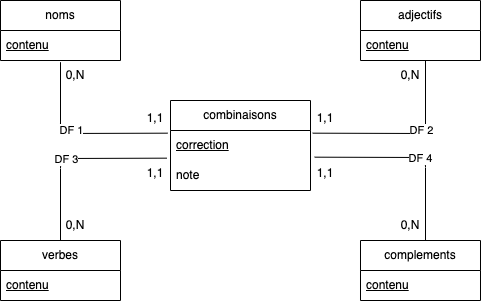

The diagram above was exported from draw.io. Its source (the exported page's mxGraphModel, read from the mxfile embedded in the PNG):
<mxGraphModel dx="827" dy="503" grid="1" gridSize="10" guides="1" tooltips="1" connect="1" arrows="1" fold="1" page="1" pageScale="1" pageWidth="1169" pageHeight="827" math="0" shadow="0">
  <root>
    <mxCell id="0" />
    <mxCell id="1" parent="0" />
    <mxCell id="2" value="noms" style="swimlane;fontStyle=0;childLayout=stackLayout;horizontal=1;startSize=30;horizontalStack=0;resizeParent=1;resizeParentMax=0;resizeLast=0;collapsible=1;marginBottom=0;whiteSpace=wrap;html=1;" vertex="1" parent="1">
      <mxGeometry x="160" y="80" width="120" height="60" as="geometry" />
    </mxCell>
    <mxCell id="3" value="contenu" style="text;strokeColor=none;fillColor=none;align=left;verticalAlign=middle;spacingLeft=4;spacingRight=4;overflow=hidden;points=[[0,0.5],[1,0.5]];portConstraint=eastwest;rotatable=0;whiteSpace=wrap;html=1;fontStyle=4" vertex="1" parent="2">
      <mxGeometry y="30" width="120" height="30" as="geometry" />
    </mxCell>
    <mxCell id="6" value="adjectifs" style="swimlane;fontStyle=0;childLayout=stackLayout;horizontal=1;startSize=30;horizontalStack=0;resizeParent=1;resizeParentMax=0;resizeLast=0;collapsible=1;marginBottom=0;whiteSpace=wrap;html=1;" vertex="1" parent="1">
      <mxGeometry x="520" y="80" width="120" height="60" as="geometry" />
    </mxCell>
    <mxCell id="7" value="contenu" style="text;strokeColor=none;fillColor=none;align=left;verticalAlign=middle;spacingLeft=4;spacingRight=4;overflow=hidden;points=[[0,0.5],[1,0.5]];portConstraint=eastwest;rotatable=0;whiteSpace=wrap;html=1;fontStyle=4" vertex="1" parent="6">
      <mxGeometry y="30" width="120" height="30" as="geometry" />
    </mxCell>
    <mxCell id="8" value="verbes" style="swimlane;fontStyle=0;childLayout=stackLayout;horizontal=1;startSize=30;horizontalStack=0;resizeParent=1;resizeParentMax=0;resizeLast=0;collapsible=1;marginBottom=0;whiteSpace=wrap;html=1;" vertex="1" parent="1">
      <mxGeometry x="160" y="320" width="120" height="60" as="geometry" />
    </mxCell>
    <mxCell id="9" value="contenu" style="text;strokeColor=none;fillColor=none;align=left;verticalAlign=middle;spacingLeft=4;spacingRight=4;overflow=hidden;points=[[0,0.5],[1,0.5]];portConstraint=eastwest;rotatable=0;whiteSpace=wrap;html=1;fontStyle=4" vertex="1" parent="8">
      <mxGeometry y="30" width="120" height="30" as="geometry" />
    </mxCell>
    <mxCell id="10" value="complements" style="swimlane;fontStyle=0;childLayout=stackLayout;horizontal=1;startSize=30;horizontalStack=0;resizeParent=1;resizeParentMax=0;resizeLast=0;collapsible=1;marginBottom=0;whiteSpace=wrap;html=1;" vertex="1" parent="1">
      <mxGeometry x="520" y="320" width="120" height="60" as="geometry" />
    </mxCell>
    <mxCell id="11" value="contenu" style="text;strokeColor=none;fillColor=none;align=left;verticalAlign=middle;spacingLeft=4;spacingRight=4;overflow=hidden;points=[[0,0.5],[1,0.5]];portConstraint=eastwest;rotatable=0;whiteSpace=wrap;html=1;fontStyle=4" vertex="1" parent="10">
      <mxGeometry y="30" width="120" height="30" as="geometry" />
    </mxCell>
    <mxCell id="12" value="combinaisons" style="swimlane;fontStyle=0;childLayout=stackLayout;horizontal=1;startSize=30;horizontalStack=0;resizeParent=1;resizeParentMax=0;resizeLast=0;collapsible=1;marginBottom=0;whiteSpace=wrap;html=1;" vertex="1" parent="1">
      <mxGeometry x="330" y="180" width="140" height="90" as="geometry" />
    </mxCell>
    <mxCell id="13" value="correction" style="text;strokeColor=none;fillColor=none;align=left;verticalAlign=middle;spacingLeft=4;spacingRight=4;overflow=hidden;points=[[0,0.5],[1,0.5]];portConstraint=eastwest;rotatable=0;whiteSpace=wrap;html=1;fontStyle=4" vertex="1" parent="12">
      <mxGeometry y="30" width="140" height="30" as="geometry" />
    </mxCell>
    <mxCell id="14" value="note" style="text;strokeColor=none;fillColor=none;align=left;verticalAlign=middle;spacingLeft=4;spacingRight=4;overflow=hidden;points=[[0,0.5],[1,0.5]];portConstraint=eastwest;rotatable=0;whiteSpace=wrap;html=1;" vertex="1" parent="12">
      <mxGeometry y="60" width="140" height="30" as="geometry" />
    </mxCell>
    <mxCell id="23" value="" style="endArrow=none;html=1;exitX=0.5;exitY=1.056;exitDx=0;exitDy=0;exitPerimeter=0;entryX=-0.021;entryY=0.089;entryDx=0;entryDy=0;entryPerimeter=0;endFill=0;" edge="1" parent="1" source="3" target="13">
      <mxGeometry width="50" height="50" relative="1" as="geometry">
        <mxPoint x="190" y="280" as="sourcePoint" />
        <mxPoint x="240" y="230" as="targetPoint" />
        <Array as="points">
          <mxPoint x="220" y="213" />
        </Array>
      </mxGeometry>
    </mxCell>
    <mxCell id="28" value="DF 1" style="edgeLabel;html=1;align=center;verticalAlign=middle;resizable=0;points=[];" vertex="1" connectable="0" parent="23">
      <mxGeometry x="-0.0862" y="2" relative="1" as="geometry">
        <mxPoint y="-1" as="offset" />
      </mxGeometry>
    </mxCell>
    <mxCell id="25" value="" style="endArrow=none;html=1;exitX=1.016;exitY=0.089;exitDx=0;exitDy=0;exitPerimeter=0;" edge="1" parent="1" source="13">
      <mxGeometry width="50" height="50" relative="1" as="geometry">
        <mxPoint x="535" y="190" as="sourcePoint" />
        <mxPoint x="585" y="140" as="targetPoint" />
        <Array as="points">
          <mxPoint x="585" y="213" />
        </Array>
      </mxGeometry>
    </mxCell>
    <mxCell id="29" value="DF 2" style="edgeLabel;html=1;align=center;verticalAlign=middle;resizable=0;points=[];" vertex="1" connectable="0" parent="25">
      <mxGeometry x="0.0006" y="-1" relative="1" as="geometry">
        <mxPoint x="15" y="-4" as="offset" />
      </mxGeometry>
    </mxCell>
    <mxCell id="26" value="" style="endArrow=none;html=1;entryX=-0.027;entryY=-0.078;entryDx=0;entryDy=0;entryPerimeter=0;" edge="1" parent="1" target="14">
      <mxGeometry width="50" height="50" relative="1" as="geometry">
        <mxPoint x="220" y="320" as="sourcePoint" />
        <mxPoint x="270" y="270" as="targetPoint" />
        <Array as="points">
          <mxPoint x="220" y="238" />
        </Array>
      </mxGeometry>
    </mxCell>
    <mxCell id="27" value="" style="endArrow=none;html=1;entryX=1.03;entryY=-0.111;entryDx=0;entryDy=0;entryPerimeter=0;" edge="1" parent="1" target="14">
      <mxGeometry width="50" height="50" relative="1" as="geometry">
        <mxPoint x="585" y="320" as="sourcePoint" />
        <mxPoint x="635" y="270" as="targetPoint" />
        <Array as="points">
          <mxPoint x="585" y="237" />
        </Array>
      </mxGeometry>
    </mxCell>
    <mxCell id="31" value="DF 4" style="edgeLabel;html=1;align=center;verticalAlign=middle;resizable=0;points=[];" vertex="1" connectable="0" parent="27">
      <mxGeometry x="0.0302" y="1" relative="1" as="geometry">
        <mxPoint x="12" as="offset" />
      </mxGeometry>
    </mxCell>
    <mxCell id="30" value="DF 3" style="edgeLabel;html=1;align=center;verticalAlign=middle;resizable=0;points=[];" vertex="1" connectable="0" parent="1">
      <mxGeometry x="240.67378452640992" y="220.9670897993842" as="geometry">
        <mxPoint x="-15" y="18" as="offset" />
      </mxGeometry>
    </mxCell>
    <mxCell id="32" value="1,1" style="text;html=1;strokeColor=none;fillColor=none;align=center;verticalAlign=middle;whiteSpace=wrap;rounded=0;" vertex="1" parent="1">
      <mxGeometry x="300" y="183" width="30" height="30" as="geometry" />
    </mxCell>
    <mxCell id="33" value="0,N" style="text;html=1;strokeColor=none;fillColor=none;align=center;verticalAlign=middle;whiteSpace=wrap;rounded=0;" vertex="1" parent="1">
      <mxGeometry x="220" y="140" width="30" height="30" as="geometry" />
    </mxCell>
    <mxCell id="34" value="0,N" style="text;html=1;strokeColor=none;fillColor=none;align=center;verticalAlign=middle;whiteSpace=wrap;rounded=0;" vertex="1" parent="1">
      <mxGeometry x="555" y="140" width="30" height="30" as="geometry" />
    </mxCell>
    <mxCell id="35" value="0,N" style="text;html=1;strokeColor=none;fillColor=none;align=center;verticalAlign=middle;whiteSpace=wrap;rounded=0;" vertex="1" parent="1">
      <mxGeometry x="220" y="290" width="30" height="30" as="geometry" />
    </mxCell>
    <mxCell id="38" value="0,N" style="text;html=1;strokeColor=none;fillColor=none;align=center;verticalAlign=middle;whiteSpace=wrap;rounded=0;" vertex="1" parent="1">
      <mxGeometry x="555" y="290" width="30" height="30" as="geometry" />
    </mxCell>
    <mxCell id="39" value="1,1" style="text;html=1;strokeColor=none;fillColor=none;align=center;verticalAlign=middle;whiteSpace=wrap;rounded=0;" vertex="1" parent="1">
      <mxGeometry x="470" y="183" width="30" height="30" as="geometry" />
    </mxCell>
    <mxCell id="40" value="1,1" style="text;html=1;strokeColor=none;fillColor=none;align=center;verticalAlign=middle;whiteSpace=wrap;rounded=0;" vertex="1" parent="1">
      <mxGeometry x="300" y="238" width="30" height="30" as="geometry" />
    </mxCell>
    <mxCell id="41" value="1,1" style="text;html=1;strokeColor=none;fillColor=none;align=center;verticalAlign=middle;whiteSpace=wrap;rounded=0;" vertex="1" parent="1">
      <mxGeometry x="470" y="238" width="30" height="30" as="geometry" />
    </mxCell>
  </root>
</mxGraphModel>